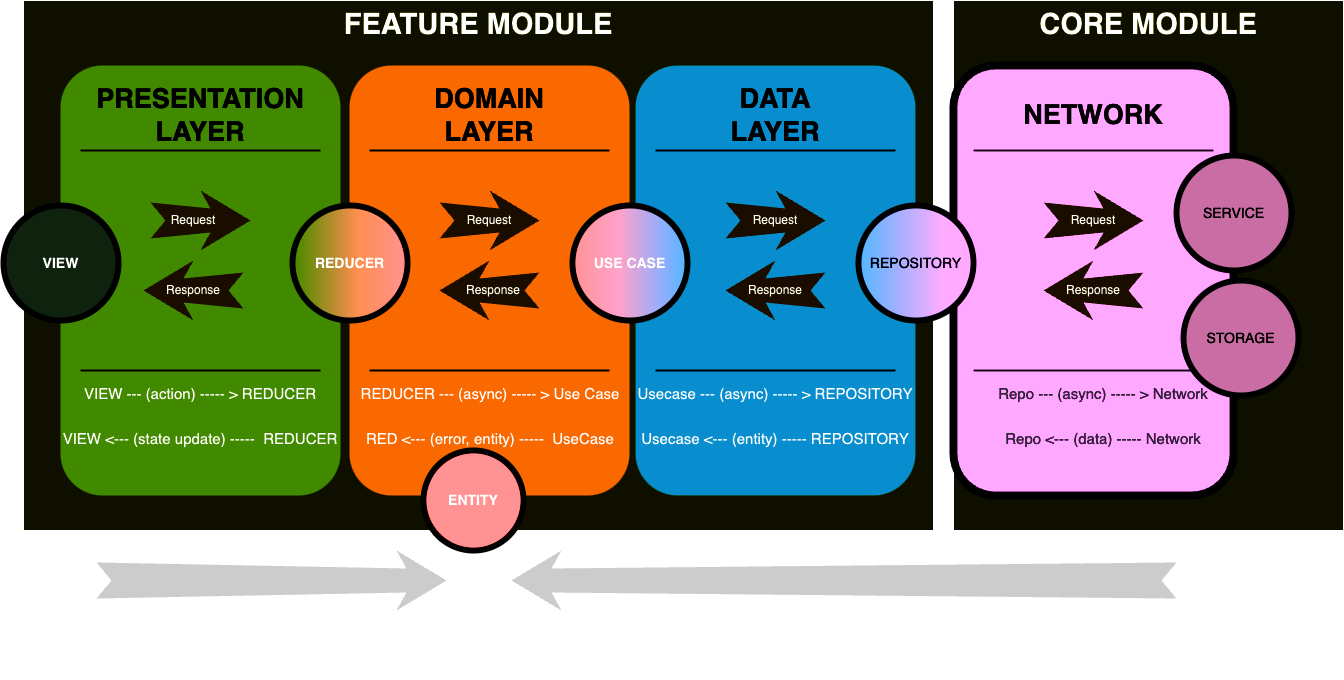

The diagram above was exported from draw.io. Its source (the exported page's mxGraphModel, read from the mxfile embedded in the PNG):
<mxGraphModel dx="1242" dy="717" grid="1" gridSize="10" guides="1" tooltips="1" connect="1" arrows="1" fold="1" page="1" pageScale="1.5" pageWidth="1169" pageHeight="826" background="none" math="0" shadow="0">
  <root>
    <mxCell id="0" />
    <mxCell id="1" parent="0" />
    <mxCell id="UnbN0HIgibWQpzQCk1Gb-31" value="" style="rounded=0;whiteSpace=wrap;html=1;fillColor=#FFFF99;" parent="1" vertex="1">
      <mxGeometry x="1200" y="340" width="390" height="530" as="geometry" />
    </mxCell>
    <mxCell id="UnbN0HIgibWQpzQCk1Gb-29" value="" style="rounded=0;whiteSpace=wrap;html=1;fillColor=#FFFF99;" parent="1" vertex="1">
      <mxGeometry x="270" y="340" width="910" height="530" as="geometry" />
    </mxCell>
    <mxCell id="60da8b9f42644d3a-2" value="" style="whiteSpace=wrap;html=1;rounded=1;shadow=0;strokeWidth=8;fontSize=20;align=center;fillColor=#60a917;strokeColor=none;fontColor=#ffffff;" parent="1" vertex="1">
      <mxGeometry x="307" y="405" width="280" height="430" as="geometry" />
    </mxCell>
    <mxCell id="60da8b9f42644d3a-3" value="PRESENTATION&lt;div&gt;LAYER&lt;/div&gt;" style="text;html=1;strokeColor=none;fillColor=none;align=center;verticalAlign=middle;whiteSpace=wrap;rounded=0;shadow=0;fontSize=27;fontColor=#FFFFFF;fontStyle=1" parent="1" vertex="1">
      <mxGeometry x="307" y="425" width="280" height="60" as="geometry" />
    </mxCell>
    <mxCell id="60da8b9f42644d3a-4" value="DEPENDENCY INJECTION @Dependency" style="text;html=1;strokeColor=none;fillColor=none;align=center;verticalAlign=middle;whiteSpace=wrap;rounded=0;shadow=0;fontSize=22;fontColor=#000000;fontStyle=1" parent="1" vertex="1">
      <mxGeometry x="590" y="929" width="280" height="90" as="geometry" />
    </mxCell>
    <mxCell id="60da8b9f42644d3a-6" value="" style="line;strokeWidth=2;html=1;rounded=0;shadow=0;fontSize=27;align=center;fillColor=none;strokeColor=#FFFFFF;" parent="1" vertex="1">
      <mxGeometry x="327" y="485" width="240" height="10" as="geometry" />
    </mxCell>
    <mxCell id="60da8b9f42644d3a-7" value="" style="line;strokeWidth=2;html=1;rounded=0;shadow=0;fontSize=27;align=center;fillColor=none;strokeColor=#FFFFFF;" parent="1" vertex="1">
      <mxGeometry x="327" y="705" width="240" height="10" as="geometry" />
    </mxCell>
    <mxCell id="60da8b9f42644d3a-8" value="VIEW" style="ellipse;whiteSpace=wrap;html=1;rounded=0;shadow=0;strokeWidth=6;fontSize=14;align=center;fillColor=#d5e8d4;strokeColor=#FFFFFF;fontStyle=1" parent="1" vertex="1">
      <mxGeometry x="250" y="545" width="115" height="115" as="geometry" />
    </mxCell>
    <mxCell id="60da8b9f42644d3a-9" value="" style="html=1;shadow=0;dashed=0;align=center;verticalAlign=middle;shape=mxgraph.arrows2.stylisedArrow;dy=0.6;dx=40;notch=15;feather=0.4;rounded=0;strokeWidth=1;fontSize=27;strokeColor=none;fillColor=#fff2cc;" parent="1" vertex="1">
      <mxGeometry x="397" y="530" width="100" height="60" as="geometry" />
    </mxCell>
    <mxCell id="60da8b9f42644d3a-17" value="" style="whiteSpace=wrap;html=1;rounded=1;shadow=0;strokeWidth=8;fontSize=20;align=center;fillColor=#fa6800;strokeColor=none;fontColor=#000000;" parent="1" vertex="1">
      <mxGeometry x="596" y="405" width="280" height="430" as="geometry" />
    </mxCell>
    <mxCell id="60da8b9f42644d3a-18" value="DOMAIN&lt;div&gt;LAYER&lt;/div&gt;" style="text;html=1;strokeColor=none;fillColor=none;align=center;verticalAlign=middle;whiteSpace=wrap;rounded=0;shadow=0;fontSize=27;fontColor=#FFFFFF;fontStyle=1" parent="1" vertex="1">
      <mxGeometry x="596" y="425" width="280" height="60" as="geometry" />
    </mxCell>
    <mxCell id="60da8b9f42644d3a-20" value="" style="line;strokeWidth=2;html=1;rounded=0;shadow=0;fontSize=27;align=center;fillColor=none;strokeColor=#FFFFFF;" parent="1" vertex="1">
      <mxGeometry x="616" y="485" width="240" height="10" as="geometry" />
    </mxCell>
    <mxCell id="60da8b9f42644d3a-21" value="" style="line;strokeWidth=2;html=1;rounded=0;shadow=0;fontSize=27;align=center;fillColor=none;strokeColor=#FFFFFF;" parent="1" vertex="1">
      <mxGeometry x="616" y="705" width="240" height="10" as="geometry" />
    </mxCell>
    <mxCell id="60da8b9f42644d3a-22" value="REDUCER" style="ellipse;whiteSpace=wrap;html=1;rounded=0;shadow=0;strokeWidth=6;fontSize=14;align=center;fillColor=#60a917;strokeColor=#FFFFFF;fontColor=#000000;direction=north;gradientColor=#FF0000;fontStyle=1" parent="1" vertex="1">
      <mxGeometry x="539" y="545" width="115" height="115" as="geometry" />
    </mxCell>
    <mxCell id="60da8b9f42644d3a-23" value="" style="html=1;shadow=0;dashed=0;align=center;verticalAlign=middle;shape=mxgraph.arrows2.stylisedArrow;dy=0.6;dx=40;notch=15;feather=0.4;rounded=0;strokeWidth=1;fontSize=27;strokeColor=none;fillColor=#fff2cc;" parent="1" vertex="1">
      <mxGeometry x="686" y="530" width="100" height="60" as="geometry" />
    </mxCell>
    <mxCell id="60da8b9f42644d3a-24" value="" style="whiteSpace=wrap;html=1;rounded=1;shadow=0;strokeWidth=8;fontSize=20;align=center;fillColor=#1ba1e2;strokeColor=none;fontColor=#ffffff;" parent="1" vertex="1">
      <mxGeometry x="882" y="405" width="280" height="430" as="geometry" />
    </mxCell>
    <mxCell id="60da8b9f42644d3a-25" value="DATA&lt;div&gt;LAYER&lt;/div&gt;" style="text;html=1;strokeColor=none;fillColor=none;align=center;verticalAlign=middle;whiteSpace=wrap;rounded=0;shadow=0;fontSize=27;fontColor=#FFFFFF;fontStyle=1" parent="1" vertex="1">
      <mxGeometry x="882" y="425" width="280" height="60" as="geometry" />
    </mxCell>
    <mxCell id="60da8b9f42644d3a-27" value="" style="line;strokeWidth=2;html=1;rounded=0;shadow=0;fontSize=27;align=center;fillColor=none;strokeColor=#FFFFFF;" parent="1" vertex="1">
      <mxGeometry x="902" y="485" width="240" height="10" as="geometry" />
    </mxCell>
    <mxCell id="60da8b9f42644d3a-28" value="" style="line;strokeWidth=2;html=1;rounded=0;shadow=0;fontSize=27;align=center;fillColor=none;strokeColor=#FFFFFF;" parent="1" vertex="1">
      <mxGeometry x="902" y="705" width="240" height="10" as="geometry" />
    </mxCell>
    <mxCell id="60da8b9f42644d3a-29" value="USE CASE" style="ellipse;whiteSpace=wrap;html=1;rounded=0;shadow=0;strokeWidth=6;fontSize=14;align=center;fillColor=#F00A0A;strokeColor=#FFFFFF;fontColor=#000000;gradientColor=#0066CC;direction=north;fontStyle=1" parent="1" vertex="1">
      <mxGeometry x="819" y="545" width="115" height="115" as="geometry" />
    </mxCell>
    <mxCell id="60da8b9f42644d3a-30" value="" style="html=1;shadow=0;dashed=0;align=center;verticalAlign=middle;shape=mxgraph.arrows2.stylisedArrow;dy=0.6;dx=40;notch=15;feather=0.4;rounded=0;strokeWidth=1;fontSize=27;strokeColor=none;fillColor=#fff2cc;" parent="1" vertex="1">
      <mxGeometry x="972" y="530" width="100" height="60" as="geometry" />
    </mxCell>
    <mxCell id="60da8b9f42644d3a-31" value="" style="whiteSpace=wrap;html=1;rounded=1;shadow=0;strokeWidth=8;fontSize=20;align=center;fillColor=#990099;strokeColor=#FFFFFF;" parent="1" vertex="1">
      <mxGeometry x="1200" y="405" width="280" height="430" as="geometry" />
    </mxCell>
    <mxCell id="60da8b9f42644d3a-32" value="NETWORK" style="text;html=1;strokeColor=none;fillColor=none;align=center;verticalAlign=middle;whiteSpace=wrap;rounded=0;shadow=0;fontSize=27;fontColor=#FFFFFF;fontStyle=1" parent="1" vertex="1">
      <mxGeometry x="1200" y="425" width="280" height="60" as="geometry" />
    </mxCell>
    <mxCell id="60da8b9f42644d3a-34" value="" style="line;strokeWidth=2;html=1;rounded=0;shadow=0;fontSize=27;align=center;fillColor=none;strokeColor=#FFFFFF;" parent="1" vertex="1">
      <mxGeometry x="1220" y="485" width="240" height="10" as="geometry" />
    </mxCell>
    <mxCell id="60da8b9f42644d3a-35" value="" style="line;strokeWidth=2;html=1;rounded=0;shadow=0;fontSize=27;align=center;fillColor=none;strokeColor=#FFFFFF;" parent="1" vertex="1">
      <mxGeometry x="1220" y="705" width="240" height="10" as="geometry" />
    </mxCell>
    <mxCell id="60da8b9f42644d3a-36" value="REPOSITORY" style="ellipse;whiteSpace=wrap;html=1;rounded=0;shadow=0;strokeWidth=6;fontSize=14;align=center;fillColor=#0066CC;strokeColor=#FFFFFF;fontColor=#FFFFFF;gradientColor=#990099;direction=north;" parent="1" vertex="1">
      <mxGeometry x="1105" y="545" width="115" height="115" as="geometry" />
    </mxCell>
    <mxCell id="60da8b9f42644d3a-37" value="" style="html=1;shadow=0;dashed=0;align=center;verticalAlign=middle;shape=mxgraph.arrows2.stylisedArrow;dy=0.6;dx=40;notch=15;feather=0.4;rounded=0;strokeWidth=1;fontSize=27;strokeColor=none;fillColor=#fff2cc;" parent="1" vertex="1">
      <mxGeometry x="1290" y="530" width="100" height="60" as="geometry" />
    </mxCell>
    <mxCell id="60da8b9f42644d3a-38" value="SERVICE" style="ellipse;whiteSpace=wrap;html=1;rounded=0;shadow=0;strokeWidth=6;fontSize=14;align=center;fillColor=#BF639A;strokeColor=#FFFFFF;fontColor=#FFFFFF;" parent="1" vertex="1">
      <mxGeometry x="1423" y="495" width="115" height="115" as="geometry" />
    </mxCell>
    <mxCell id="UnbN0HIgibWQpzQCk1Gb-1" value="STORAGE" style="ellipse;whiteSpace=wrap;html=1;rounded=0;shadow=0;strokeWidth=6;fontSize=14;align=center;fillColor=#BF639A;strokeColor=#FFFFFF;fontColor=#FFFFFF;" parent="1" vertex="1">
      <mxGeometry x="1430" y="620" width="115" height="115" as="geometry" />
    </mxCell>
    <mxCell id="UnbN0HIgibWQpzQCk1Gb-2" value="" style="html=1;shadow=0;dashed=0;align=center;verticalAlign=middle;shape=mxgraph.arrows2.stylisedArrow;dy=0.6;dx=40;notch=15;feather=0.4;rounded=0;strokeWidth=1;fontSize=27;strokeColor=none;fillColor=#fff2cc;direction=west;" parent="1" vertex="1">
      <mxGeometry x="390" y="600" width="100" height="60" as="geometry" />
    </mxCell>
    <mxCell id="UnbN0HIgibWQpzQCk1Gb-4" value="" style="html=1;shadow=0;dashed=0;align=center;verticalAlign=middle;shape=mxgraph.arrows2.stylisedArrow;dy=0.6;dx=40;notch=15;feather=0.4;rounded=0;strokeWidth=1;fontSize=27;strokeColor=none;fillColor=#fff2cc;direction=west;" parent="1" vertex="1">
      <mxGeometry x="686" y="600" width="100" height="60" as="geometry" />
    </mxCell>
    <mxCell id="UnbN0HIgibWQpzQCk1Gb-5" value="" style="html=1;shadow=0;dashed=0;align=center;verticalAlign=middle;shape=mxgraph.arrows2.stylisedArrow;dy=0.6;dx=40;notch=15;feather=0.4;rounded=0;strokeWidth=1;fontSize=27;strokeColor=none;fillColor=#fff2cc;direction=west;" parent="1" vertex="1">
      <mxGeometry x="972" y="600" width="100" height="60" as="geometry" />
    </mxCell>
    <mxCell id="UnbN0HIgibWQpzQCk1Gb-7" value="" style="html=1;shadow=0;dashed=0;align=center;verticalAlign=middle;shape=mxgraph.arrows2.stylisedArrow;dy=0.6;dx=40;notch=15;feather=0.4;rounded=0;strokeWidth=1;fontSize=27;strokeColor=none;fillColor=#fff2cc;direction=west;" parent="1" vertex="1">
      <mxGeometry x="1290" y="600" width="100" height="60" as="geometry" />
    </mxCell>
    <mxCell id="UnbN0HIgibWQpzQCk1Gb-10" value="" style="html=1;shadow=0;dashed=0;align=center;verticalAlign=middle;shape=mxgraph.arrows2.stylisedArrow;dy=0.6;dx=40;notch=15;feather=0.4;rounded=0;strokeWidth=1;fontSize=27;strokeColor=none;fillColor=#333333;" parent="1" vertex="1">
      <mxGeometry x="343" y="890" width="350" height="60" as="geometry" />
    </mxCell>
    <mxCell id="UnbN0HIgibWQpzQCk1Gb-11" value="" style="html=1;shadow=0;dashed=0;align=center;verticalAlign=middle;shape=mxgraph.arrows2.stylisedArrow;dy=0.6;dx=40;notch=15;feather=0.4;rounded=0;strokeWidth=1;fontSize=27;strokeColor=none;fillColor=#333333;direction=west;" parent="1" vertex="1">
      <mxGeometry x="758" y="890" width="665" height="60" as="geometry" />
    </mxCell>
    <mxCell id="UnbN0HIgibWQpzQCk1Gb-12" value="Request" style="text;strokeColor=none;align=center;fillColor=none;html=1;verticalAlign=middle;whiteSpace=wrap;rounded=0;" parent="1" vertex="1">
      <mxGeometry x="410" y="545" width="60" height="30" as="geometry" />
    </mxCell>
    <mxCell id="UnbN0HIgibWQpzQCk1Gb-13" value="Response" style="text;strokeColor=none;align=center;fillColor=none;html=1;verticalAlign=middle;whiteSpace=wrap;rounded=0;" parent="1" vertex="1">
      <mxGeometry x="410" y="615" width="60" height="30" as="geometry" />
    </mxCell>
    <mxCell id="UnbN0HIgibWQpzQCk1Gb-14" value="Request" style="text;strokeColor=none;align=center;fillColor=none;html=1;verticalAlign=middle;whiteSpace=wrap;rounded=0;" parent="1" vertex="1">
      <mxGeometry x="706" y="545" width="60" height="30" as="geometry" />
    </mxCell>
    <mxCell id="UnbN0HIgibWQpzQCk1Gb-15" value="Request" style="text;strokeColor=none;align=center;fillColor=none;html=1;verticalAlign=middle;whiteSpace=wrap;rounded=0;" parent="1" vertex="1">
      <mxGeometry x="992" y="545" width="60" height="30" as="geometry" />
    </mxCell>
    <mxCell id="UnbN0HIgibWQpzQCk1Gb-16" value="Request" style="text;strokeColor=none;align=center;fillColor=none;html=1;verticalAlign=middle;whiteSpace=wrap;rounded=0;" parent="1" vertex="1">
      <mxGeometry x="1310" y="545" width="60" height="30" as="geometry" />
    </mxCell>
    <mxCell id="UnbN0HIgibWQpzQCk1Gb-17" value="Response" style="text;strokeColor=none;align=center;fillColor=none;html=1;verticalAlign=middle;whiteSpace=wrap;rounded=0;" parent="1" vertex="1">
      <mxGeometry x="710" y="615" width="60" height="30" as="geometry" />
    </mxCell>
    <mxCell id="UnbN0HIgibWQpzQCk1Gb-18" value="Response" style="text;strokeColor=none;align=center;fillColor=none;html=1;verticalAlign=middle;whiteSpace=wrap;rounded=0;" parent="1" vertex="1">
      <mxGeometry x="992" y="615" width="60" height="30" as="geometry" />
    </mxCell>
    <mxCell id="UnbN0HIgibWQpzQCk1Gb-19" value="Response" style="text;strokeColor=none;align=center;fillColor=none;html=1;verticalAlign=middle;whiteSpace=wrap;rounded=0;" parent="1" vertex="1">
      <mxGeometry x="1310" y="615" width="60" height="30" as="geometry" />
    </mxCell>
    <mxCell id="UnbN0HIgibWQpzQCk1Gb-20" value="VIEW --- (action) ----- &amp;gt; REDUCER" style="text;html=1;strokeColor=none;fillColor=none;align=center;verticalAlign=middle;whiteSpace=wrap;rounded=0;shadow=0;fontSize=15;fontColor=#000000;fontStyle=0" parent="1" vertex="1">
      <mxGeometry x="307" y="705" width="280" height="55" as="geometry" />
    </mxCell>
    <mxCell id="UnbN0HIgibWQpzQCk1Gb-21" value="VIEW &amp;lt;--- (state update) -----&amp;nbsp; REDUCER" style="text;html=1;strokeColor=none;fillColor=none;align=center;verticalAlign=middle;whiteSpace=wrap;rounded=0;shadow=0;fontSize=15;fontColor=#000000;fontStyle=0" parent="1" vertex="1">
      <mxGeometry x="307" y="750" width="280" height="55" as="geometry" />
    </mxCell>
    <mxCell id="UnbN0HIgibWQpzQCk1Gb-22" value="REDUCER --- (async) ----- &amp;gt; Use Case" style="text;html=1;strokeColor=none;fillColor=none;align=center;verticalAlign=middle;whiteSpace=wrap;rounded=0;shadow=0;fontSize=15;fontColor=#000000;fontStyle=0" parent="1" vertex="1">
      <mxGeometry x="597" y="705" width="280" height="55" as="geometry" />
    </mxCell>
    <mxCell id="UnbN0HIgibWQpzQCk1Gb-23" value="RED &amp;lt;--- (error, entity) -----&amp;nbsp; UseCase" style="text;html=1;strokeColor=none;fillColor=none;align=center;verticalAlign=middle;whiteSpace=wrap;rounded=0;shadow=0;fontSize=15;fontColor=#000000;fontStyle=0" parent="1" vertex="1">
      <mxGeometry x="597" y="750" width="280" height="55" as="geometry" />
    </mxCell>
    <mxCell id="UnbN0HIgibWQpzQCk1Gb-24" value="ENTITY" style="ellipse;whiteSpace=wrap;html=1;rounded=0;shadow=0;strokeWidth=6;fontSize=14;align=center;fillColor=#FF0000;strokeColor=#FFFFFF;fontColor=#000000;direction=north;gradientColor=none;fontStyle=1" parent="1" vertex="1">
      <mxGeometry x="670" y="790" width="100" height="100" as="geometry" />
    </mxCell>
    <mxCell id="UnbN0HIgibWQpzQCk1Gb-25" value="Usecase --- (async) ----- &amp;gt; REPOSITORY" style="text;html=1;strokeColor=none;fillColor=none;align=center;verticalAlign=middle;whiteSpace=wrap;rounded=0;shadow=0;fontSize=15;fontColor=#000000;fontStyle=0" parent="1" vertex="1">
      <mxGeometry x="882" y="705" width="280" height="55" as="geometry" />
    </mxCell>
    <mxCell id="UnbN0HIgibWQpzQCk1Gb-26" value="Usecase &amp;lt;--- (entity) ----- REPOSITORY" style="text;html=1;strokeColor=none;fillColor=none;align=center;verticalAlign=middle;whiteSpace=wrap;rounded=0;shadow=0;fontSize=15;fontColor=#000000;fontStyle=0" parent="1" vertex="1">
      <mxGeometry x="882" y="750" width="280" height="55" as="geometry" />
    </mxCell>
    <mxCell id="UnbN0HIgibWQpzQCk1Gb-27" value="Repo --- (async) ----- &amp;gt; Network" style="text;html=1;strokeColor=none;fillColor=none;align=center;verticalAlign=middle;whiteSpace=wrap;rounded=0;shadow=0;fontSize=15;fontColor=#E1D5E7;fontStyle=0" parent="1" vertex="1">
      <mxGeometry x="1210" y="705" width="280" height="55" as="geometry" />
    </mxCell>
    <mxCell id="UnbN0HIgibWQpzQCk1Gb-28" value="Repo &amp;lt;--- (data) ----- Network" style="text;html=1;strokeColor=none;fillColor=none;align=center;verticalAlign=middle;whiteSpace=wrap;rounded=0;shadow=0;fontSize=15;fontColor=#E1D5E7;fontStyle=0" parent="1" vertex="1">
      <mxGeometry x="1210" y="750" width="280" height="55" as="geometry" />
    </mxCell>
    <mxCell id="UnbN0HIgibWQpzQCk1Gb-30" value="FEATURE MODULE" style="text;strokeColor=none;align=center;fillColor=none;html=1;verticalAlign=middle;whiteSpace=wrap;rounded=0;fontStyle=1;fontSize=29;" parent="1" vertex="1">
      <mxGeometry x="450" y="350" width="550" height="30" as="geometry" />
    </mxCell>
    <mxCell id="UnbN0HIgibWQpzQCk1Gb-32" value="CORE MODULE" style="text;strokeColor=none;align=center;fillColor=none;html=1;verticalAlign=middle;whiteSpace=wrap;rounded=0;fontStyle=1;fontSize=29;" parent="1" vertex="1">
      <mxGeometry x="1220" y="350" width="350" height="30" as="geometry" />
    </mxCell>
  </root>
</mxGraphModel>